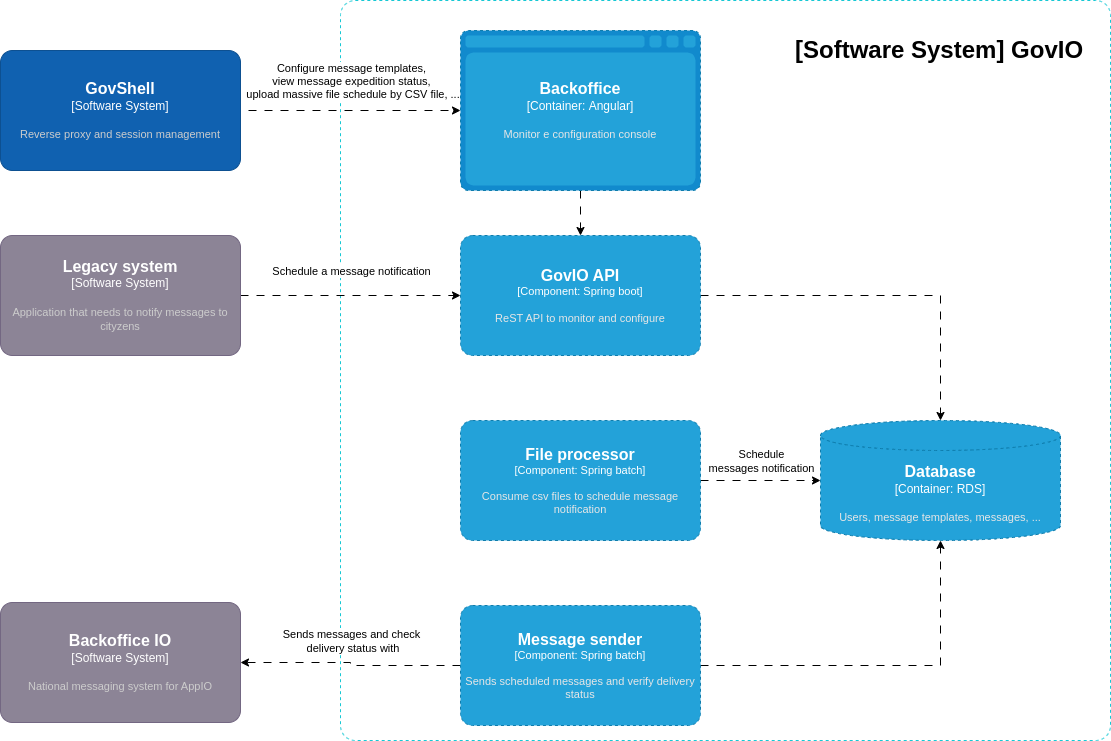

The diagram above was exported from draw.io. Its source (the exported page's mxGraphModel, read from the mxfile embedded in the PNG):
<mxGraphModel dx="2741" dy="2092" grid="1" gridSize="10" guides="1" tooltips="1" connect="1" arrows="1" fold="1" page="1" pageScale="1" pageWidth="827" pageHeight="1169" math="0" shadow="0">
  <root>
    <mxCell id="0" />
    <mxCell id="1" parent="0" />
    <mxCell id="qltj8S8q7pq8P__JeQ0e-1" value="&amp;nbsp;" style="rounded=1;whiteSpace=wrap;html=1;dashed=1;arcSize=2;strokeColor=#16c8d4;" parent="1" vertex="1">
      <mxGeometry x="90" y="-20" width="770" height="740" as="geometry" />
    </mxCell>
    <mxCell id="qltj8S8q7pq8P__JeQ0e-3" style="edgeStyle=orthogonalEdgeStyle;rounded=0;orthogonalLoop=1;jettySize=auto;html=1;dashed=1;dashPattern=8 8;" parent="1" source="qltj8S8q7pq8P__JeQ0e-4" target="qltj8S8q7pq8P__JeQ0e-5" edge="1">
      <mxGeometry relative="1" as="geometry" />
    </mxCell>
    <object placeholders="1" c4Type="Backoffice" c4Container="Container" c4Technology="Angular" c4Description="Monitor e configuration console" label="&lt;font style=&quot;font-size: 16px&quot;&gt;&lt;b&gt;%c4Type%&lt;/b&gt;&lt;/font&gt;&lt;div&gt;[%c4Container%:&amp;nbsp;%c4Technology%]&lt;/div&gt;&lt;br&gt;&lt;div&gt;&lt;font style=&quot;font-size: 11px&quot;&gt;&lt;font color=&quot;#E6E6E6&quot;&gt;%c4Description%&lt;/font&gt;&lt;/div&gt;" id="qltj8S8q7pq8P__JeQ0e-4">
      <mxCell style="shape=mxgraph.c4.webBrowserContainer2;whiteSpace=wrap;html=1;boundedLbl=1;rounded=0;labelBackgroundColor=none;strokeColor=#118ACD;fillColor=#23A2D9;strokeColor=#118ACD;strokeColor2=#0E7DAD;fontSize=12;fontColor=#ffffff;align=center;metaEdit=1;points=[[0.5,0,0],[1,0.25,0],[1,0.5,0],[1,0.75,0],[0.5,1,0],[0,0.75,0],[0,0.5,0],[0,0.25,0]];resizable=0;dashed=1;" parent="1" vertex="1">
        <mxGeometry x="210" y="10" width="240" height="160" as="geometry" />
      </mxCell>
    </object>
    <mxCell id="qltj8S8q7pq8P__JeQ0e-41" style="edgeStyle=orthogonalEdgeStyle;rounded=0;orthogonalLoop=1;jettySize=auto;html=1;dashed=1;dashPattern=8 8;" parent="1" source="qltj8S8q7pq8P__JeQ0e-5" target="qltj8S8q7pq8P__JeQ0e-37" edge="1">
      <mxGeometry relative="1" as="geometry" />
    </mxCell>
    <object placeholders="1" c4Name="GovIO API" c4Type="Component" c4Technology="Spring boot" c4Description="ReST API to monitor and configure" label="&lt;font style=&quot;font-size: 16px&quot;&gt;&lt;b&gt;%c4Name%&lt;/b&gt;&lt;/font&gt;&lt;div&gt;[%c4Type%: %c4Technology%]&lt;/div&gt;&lt;br&gt;&lt;div&gt;&lt;font style=&quot;font-size: 11px&quot;&gt;&lt;font color=&quot;#E6E6E6&quot;&gt;%c4Description%&lt;/font&gt;&lt;/div&gt;" id="qltj8S8q7pq8P__JeQ0e-5">
      <mxCell style="rounded=1;whiteSpace=wrap;html=1;fontSize=11;labelBackgroundColor=none;fillColor=#23A2D9;fontColor=#ffffff;align=center;arcSize=10;strokeColor=#0E7DAD;metaEdit=1;resizable=0;points=[[0.25,0,0],[0.5,0,0],[0.75,0,0],[1,0.25,0],[1,0.5,0],[1,0.75,0],[0.75,1,0],[0.5,1,0],[0.25,1,0],[0,0.75,0],[0,0.5,0],[0,0.25,0]];dashed=1;" parent="1" vertex="1">
        <mxGeometry x="210" y="215" width="240" height="120" as="geometry" />
      </mxCell>
    </object>
    <mxCell id="qltj8S8q7pq8P__JeQ0e-42" style="edgeStyle=orthogonalEdgeStyle;rounded=0;orthogonalLoop=1;jettySize=auto;html=1;dashed=1;dashPattern=8 8;" parent="1" source="qltj8S8q7pq8P__JeQ0e-8" target="qltj8S8q7pq8P__JeQ0e-37" edge="1">
      <mxGeometry relative="1" as="geometry" />
    </mxCell>
    <mxCell id="qltj8S8q7pq8P__JeQ0e-55" value="Schedule &lt;br&gt;messages notification" style="edgeLabel;html=1;align=center;verticalAlign=middle;resizable=0;points=[];" parent="qltj8S8q7pq8P__JeQ0e-42" vertex="1" connectable="0">
      <mxGeometry x="-0.1665" y="2" relative="1" as="geometry">
        <mxPoint x="10" y="-18" as="offset" />
      </mxGeometry>
    </mxCell>
    <object placeholders="1" c4Name="File processor" c4Type="Component" c4Technology="Spring batch" c4Description="Consume csv files to schedule message notification" label="&lt;font style=&quot;font-size: 16px&quot;&gt;&lt;b&gt;%c4Name%&lt;/b&gt;&lt;/font&gt;&lt;div&gt;[%c4Type%: %c4Technology%]&lt;/div&gt;&lt;br&gt;&lt;div&gt;&lt;font style=&quot;font-size: 11px&quot;&gt;&lt;font color=&quot;#E6E6E6&quot;&gt;%c4Description%&lt;/font&gt;&lt;/div&gt;" id="qltj8S8q7pq8P__JeQ0e-8">
      <mxCell style="rounded=1;whiteSpace=wrap;html=1;fontSize=11;labelBackgroundColor=none;fillColor=#23A2D9;fontColor=#ffffff;align=center;arcSize=10;strokeColor=#0E7DAD;metaEdit=1;resizable=0;points=[[0.25,0,0],[0.5,0,0],[0.75,0,0],[1,0.25,0],[1,0.5,0],[1,0.75,0],[0.75,1,0],[0.5,1,0],[0.25,1,0],[0,0.75,0],[0,0.5,0],[0,0.25,0]];dashed=1;" parent="1" vertex="1">
        <mxGeometry x="210" y="400" width="240" height="120" as="geometry" />
      </mxCell>
    </object>
    <mxCell id="qltj8S8q7pq8P__JeQ0e-13" style="edgeStyle=orthogonalEdgeStyle;rounded=0;orthogonalLoop=1;jettySize=auto;html=1;dashed=1;dashPattern=8 8;" parent="1" target="qltj8S8q7pq8P__JeQ0e-4" edge="1">
      <mxGeometry relative="1" as="geometry">
        <mxPoint x="-50" y="90" as="sourcePoint" />
      </mxGeometry>
    </mxCell>
    <mxCell id="qltj8S8q7pq8P__JeQ0e-54" value="Configure message templates,&lt;br&gt;view message expedition status,&lt;br&gt;&amp;nbsp;upload massive file schedule by CSV file, ..." style="edgeLabel;html=1;align=center;verticalAlign=middle;resizable=0;points=[];" parent="qltj8S8q7pq8P__JeQ0e-13" vertex="1" connectable="0">
      <mxGeometry x="-0.2355" y="2" relative="1" as="geometry">
        <mxPoint x="51" y="-28" as="offset" />
      </mxGeometry>
    </mxCell>
    <object placeholders="1" c4Name="Backoffice IO" c4Type="Software System" c4Description="National messaging system for AppIO" label="&lt;font style=&quot;font-size: 16px&quot;&gt;&lt;b&gt;%c4Name%&lt;/b&gt;&lt;/font&gt;&lt;div&gt;[%c4Type%]&lt;/div&gt;&lt;br&gt;&lt;div&gt;&lt;font style=&quot;font-size: 11px&quot;&gt;&lt;font color=&quot;#cccccc&quot;&gt;%c4Description%&lt;/font&gt;&lt;/div&gt;" id="qltj8S8q7pq8P__JeQ0e-34">
      <mxCell style="rounded=1;whiteSpace=wrap;html=1;labelBackgroundColor=none;fillColor=#8C8496;fontColor=#ffffff;align=center;arcSize=10;strokeColor=#736782;metaEdit=1;resizable=0;points=[[0.25,0,0],[0.5,0,0],[0.75,0,0],[1,0.25,0],[1,0.5,0],[1,0.75,0],[0.75,1,0],[0.5,1,0],[0.25,1,0],[0,0.75,0],[0,0.5,0],[0,0.25,0]];" parent="1" vertex="1">
        <mxGeometry x="-250" y="582" width="240" height="120" as="geometry" />
      </mxCell>
    </object>
    <mxCell id="qltj8S8q7pq8P__JeQ0e-36" value="&lt;h1&gt;[Software System] GovIO&lt;/h1&gt;" style="text;html=1;strokeColor=none;fillColor=none;spacing=5;spacingTop=-20;whiteSpace=wrap;overflow=hidden;rounded=0;" parent="1" vertex="1">
      <mxGeometry x="540" y="10" width="300" height="70" as="geometry" />
    </mxCell>
    <object placeholders="1" c4Type="Database" c4Container="Container" c4Technology="RDS" c4Description="Users, message templates, messages, ..." label="&lt;font style=&quot;font-size: 16px&quot;&gt;&lt;b&gt;%c4Type%&lt;/b&gt;&lt;/font&gt;&lt;div&gt;[%c4Container%:&amp;nbsp;%c4Technology%]&lt;/div&gt;&lt;br&gt;&lt;div&gt;&lt;font style=&quot;font-size: 11px&quot;&gt;&lt;font color=&quot;#E6E6E6&quot;&gt;%c4Description%&lt;/font&gt;&lt;/div&gt;" id="qltj8S8q7pq8P__JeQ0e-37">
      <mxCell style="shape=cylinder3;size=15;whiteSpace=wrap;html=1;boundedLbl=1;rounded=0;labelBackgroundColor=none;fillColor=#23A2D9;fontSize=12;fontColor=#ffffff;align=center;strokeColor=#0E7DAD;metaEdit=1;points=[[0.5,0,0],[1,0.25,0],[1,0.5,0],[1,0.75,0],[0.5,1,0],[0,0.75,0],[0,0.5,0],[0,0.25,0]];resizable=0;dashed=1;" parent="1" vertex="1">
        <mxGeometry x="570" y="400" width="240" height="120" as="geometry" />
      </mxCell>
    </object>
    <mxCell id="qltj8S8q7pq8P__JeQ0e-43" style="edgeStyle=orthogonalEdgeStyle;rounded=0;orthogonalLoop=1;jettySize=auto;html=1;dashed=1;dashPattern=8 8;" parent="1" source="qltj8S8q7pq8P__JeQ0e-40" target="qltj8S8q7pq8P__JeQ0e-37" edge="1">
      <mxGeometry relative="1" as="geometry" />
    </mxCell>
    <mxCell id="qltj8S8q7pq8P__JeQ0e-44" style="edgeStyle=orthogonalEdgeStyle;rounded=0;orthogonalLoop=1;jettySize=auto;html=1;dashed=1;dashPattern=8 8;" parent="1" source="qltj8S8q7pq8P__JeQ0e-40" target="qltj8S8q7pq8P__JeQ0e-34" edge="1">
      <mxGeometry relative="1" as="geometry">
        <mxPoint x="-40" y="645" as="targetPoint" />
      </mxGeometry>
    </mxCell>
    <mxCell id="qltj8S8q7pq8P__JeQ0e-57" value="Sends messages and check&lt;br&gt;&amp;nbsp;delivery status with" style="edgeLabel;html=1;align=center;verticalAlign=middle;resizable=0;points=[];" parent="qltj8S8q7pq8P__JeQ0e-44" vertex="1" connectable="0">
      <mxGeometry x="-0.7334" y="1" relative="1" as="geometry">
        <mxPoint x="-80" y="-26" as="offset" />
      </mxGeometry>
    </mxCell>
    <object placeholders="1" c4Name="Message sender" c4Type="Component" c4Technology="Spring batch" c4Description="Sends scheduled messages and verify delivery status" label="&lt;font style=&quot;font-size: 16px&quot;&gt;&lt;b&gt;%c4Name%&lt;/b&gt;&lt;/font&gt;&lt;div&gt;[%c4Type%: %c4Technology%]&lt;/div&gt;&lt;br&gt;&lt;div&gt;&lt;font style=&quot;font-size: 11px&quot;&gt;&lt;font color=&quot;#E6E6E6&quot;&gt;%c4Description%&lt;/font&gt;&lt;/div&gt;" id="qltj8S8q7pq8P__JeQ0e-40">
      <mxCell style="rounded=1;whiteSpace=wrap;html=1;fontSize=11;labelBackgroundColor=none;fillColor=#23A2D9;fontColor=#ffffff;align=center;arcSize=10;strokeColor=#0E7DAD;metaEdit=1;resizable=0;points=[[0.25,0,0],[0.5,0,0],[0.75,0,0],[1,0.25,0],[1,0.5,0],[1,0.75,0],[0.75,1,0],[0.5,1,0],[0.25,1,0],[0,0.75,0],[0,0.5,0],[0,0.25,0]];dashed=1;" parent="1" vertex="1">
        <mxGeometry x="210" y="585" width="240" height="120" as="geometry" />
      </mxCell>
    </object>
    <mxCell id="qltj8S8q7pq8P__JeQ0e-46" style="edgeStyle=orthogonalEdgeStyle;rounded=0;orthogonalLoop=1;jettySize=auto;html=1;dashed=1;dashPattern=8 8;" parent="1" source="qltj8S8q7pq8P__JeQ0e-45" target="qltj8S8q7pq8P__JeQ0e-5" edge="1">
      <mxGeometry relative="1" as="geometry" />
    </mxCell>
    <mxCell id="qltj8S8q7pq8P__JeQ0e-50" value="Schedule a message notification" style="edgeLabel;html=1;align=center;verticalAlign=middle;resizable=0;points=[];" parent="qltj8S8q7pq8P__JeQ0e-46" vertex="1" connectable="0">
      <mxGeometry x="-0.2883" y="-1" relative="1" as="geometry">
        <mxPoint x="32" y="-26" as="offset" />
      </mxGeometry>
    </mxCell>
    <object placeholders="1" c4Name="Legacy system" c4Type="Software System" c4Description="Application that needs to notify messages to cityzens" label="&lt;font style=&quot;font-size: 16px&quot;&gt;&lt;b&gt;%c4Name%&lt;/b&gt;&lt;/font&gt;&lt;div&gt;[%c4Type%]&lt;/div&gt;&lt;br&gt;&lt;div&gt;&lt;font style=&quot;font-size: 11px&quot;&gt;&lt;font color=&quot;#cccccc&quot;&gt;%c4Description%&lt;/font&gt;&lt;/div&gt;" id="qltj8S8q7pq8P__JeQ0e-45">
      <mxCell style="rounded=1;whiteSpace=wrap;html=1;labelBackgroundColor=none;fillColor=#8C8496;fontColor=#ffffff;align=center;arcSize=10;strokeColor=#736782;metaEdit=1;resizable=0;points=[[0.25,0,0],[0.5,0,0],[0.75,0,0],[1,0.25,0],[1,0.5,0],[1,0.75,0],[0.75,1,0],[0.5,1,0],[0.25,1,0],[0,0.75,0],[0,0.5,0],[0,0.25,0]];" parent="1" vertex="1">
        <mxGeometry x="-250" y="215" width="240" height="120" as="geometry" />
      </mxCell>
    </object>
    <object placeholders="1" c4Name="GovShell" c4Type="Software System" c4Description="Reverse proxy and session management" label="&lt;font style=&quot;font-size: 16px&quot;&gt;&lt;b&gt;%c4Name%&lt;/b&gt;&lt;/font&gt;&lt;div&gt;[%c4Type%]&lt;/div&gt;&lt;br&gt;&lt;div&gt;&lt;font style=&quot;font-size: 11px&quot;&gt;&lt;font color=&quot;#cccccc&quot;&gt;%c4Description%&lt;/font&gt;&lt;/div&gt;" id="qltj8S8q7pq8P__JeQ0e-60">
      <mxCell style="rounded=1;whiteSpace=wrap;html=1;labelBackgroundColor=none;fillColor=#1061B0;fontColor=#ffffff;align=center;arcSize=10;strokeColor=#0D5091;metaEdit=1;resizable=0;points=[[0.25,0,0],[0.5,0,0],[0.75,0,0],[1,0.25,0],[1,0.5,0],[1,0.75,0],[0.75,1,0],[0.5,1,0],[0.25,1,0],[0,0.75,0],[0,0.5,0],[0,0.25,0]];" parent="1" vertex="1">
        <mxGeometry x="-250" y="30" width="240" height="120" as="geometry" />
      </mxCell>
    </object>
  </root>
</mxGraphModel>